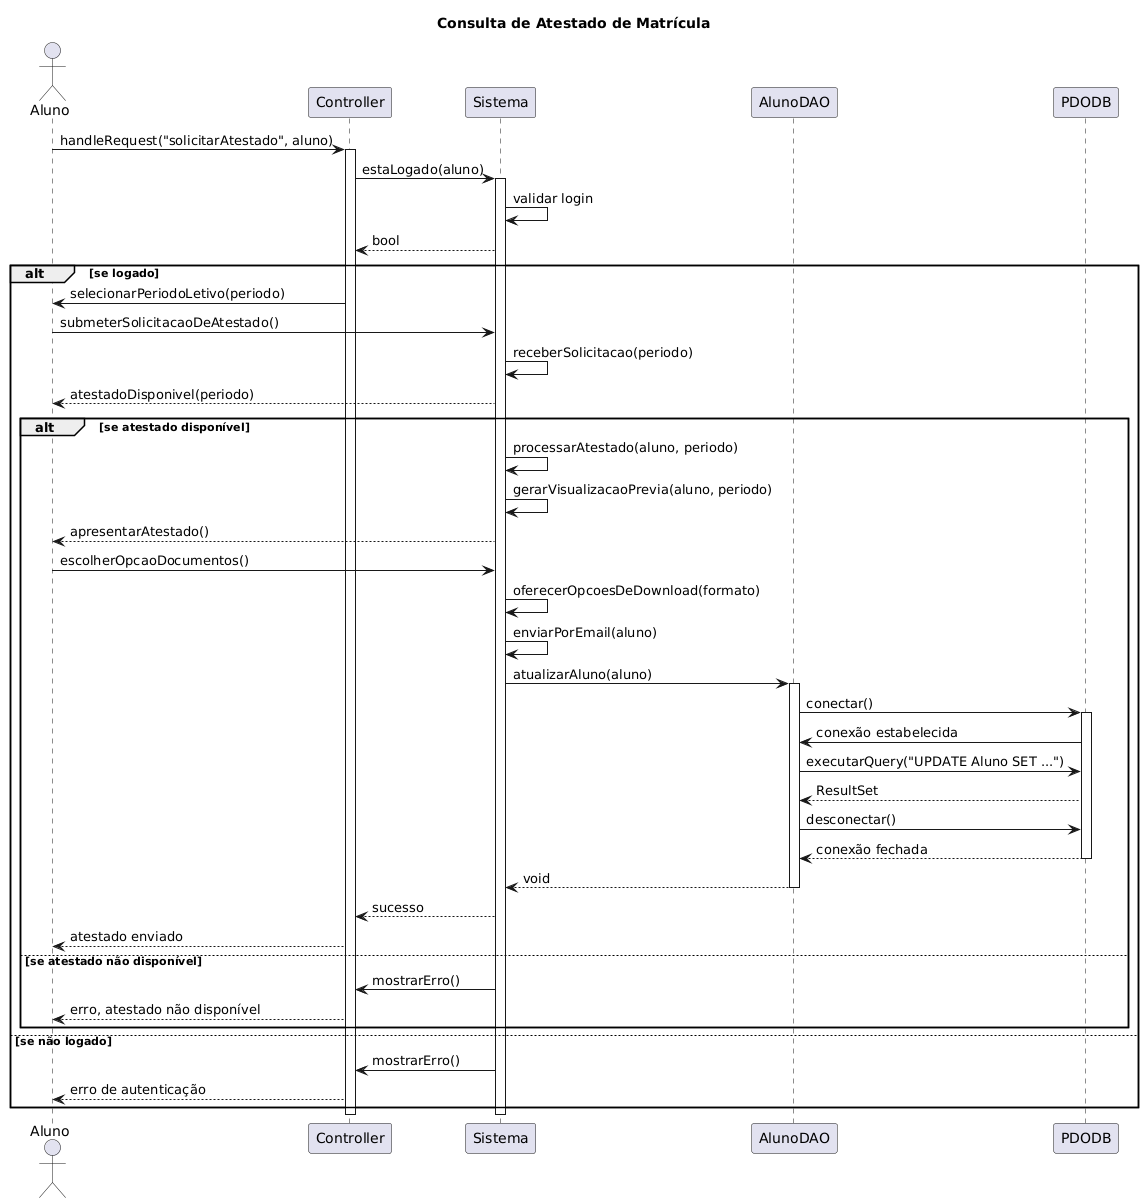

The diagram above was rendered by PlantUML. Its source (embedded in the PNG):
@startuml
title Consulta de Atestado de Matrícula
actor Aluno
participant Controller
participant Sistema
participant AlunoDAO
participant PDODB

Aluno -> Controller: handleRequest("solicitarAtestado", aluno)
activate Controller

Controller -> Sistema: estaLogado(aluno)
activate Sistema
Sistema -> Sistema: validar login
Sistema --> Controller: bool

alt se logado
    Controller -> Aluno: selecionarPeriodoLetivo(periodo)
    Aluno -> Sistema: submeterSolicitacaoDeAtestado()
    Sistema -> Sistema: receberSolicitacao(periodo)
    Sistema --> Aluno: atestadoDisponivel(periodo)

    alt se atestado disponível
        Sistema -> Sistema: processarAtestado(aluno, periodo)
        Sistema -> Sistema: gerarVisualizacaoPrevia(aluno, periodo)
        Sistema --> Aluno: apresentarAtestado()
        Aluno -> Sistema: escolherOpcaoDocumentos()
        Sistema -> Sistema: oferecerOpcoesDeDownload(formato)
        Sistema -> Sistema: enviarPorEmail(aluno)
        Sistema -> AlunoDAO: atualizarAluno(aluno)
        activate AlunoDAO
        AlunoDAO -> PDODB: conectar()
        activate PDODB
        PDODB -> AlunoDAO: conexão estabelecida
        AlunoDAO -> PDODB: executarQuery("UPDATE Aluno SET ...")
        PDODB --> AlunoDAO: ResultSet
        AlunoDAO -> PDODB: desconectar()
        PDODB --> AlunoDAO: conexão fechada
        deactivate PDODB
        AlunoDAO --> Sistema: void
        deactivate AlunoDAO
        Sistema --> Controller: sucesso
        Controller --> Aluno: atestado enviado

    else se atestado não disponível
        Sistema -> Controller: mostrarErro()
        Controller --> Aluno: erro, atestado não disponível
    end

else se não logado
    Sistema -> Controller: mostrarErro()
    Controller --> Aluno: erro de autenticação
end

deactivate Sistema
deactivate Controller
@enduml